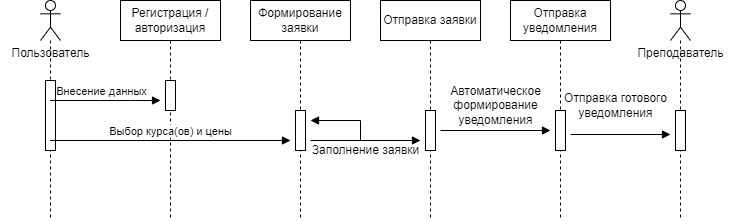

The diagram above was exported from draw.io. Its source (the exported page's mxGraphModel, read from the mxfile embedded in the PNG):
<mxGraphModel dx="1050" dy="543" grid="1" gridSize="10" guides="1" tooltips="1" connect="1" arrows="1" fold="1" page="1" pageScale="1" pageWidth="850" pageHeight="1100" math="0" shadow="0">
  <root>
    <mxCell id="0" />
    <mxCell id="1" parent="0" />
    <mxCell id="QNubBs8B7zQfvm5rBniJ-1" value="" style="shape=umlLifeline;perimeter=lifelinePerimeter;whiteSpace=wrap;html=1;container=1;dropTarget=0;collapsible=0;recursiveResize=0;outlineConnect=0;portConstraint=eastwest;newEdgeStyle={&quot;curved&quot;:0,&quot;rounded&quot;:0};participant=umlActor;" vertex="1" parent="1">
      <mxGeometry x="60" y="80" width="20" height="220" as="geometry" />
    </mxCell>
    <mxCell id="QNubBs8B7zQfvm5rBniJ-24" value="" style="html=1;points=[[0,0,0,0,5],[0,1,0,0,-5],[1,0,0,0,5],[1,1,0,0,-5]];perimeter=orthogonalPerimeter;outlineConnect=0;targetShapes=umlLifeline;portConstraint=eastwest;newEdgeStyle={&quot;curved&quot;:0,&quot;rounded&quot;:0};" vertex="1" parent="QNubBs8B7zQfvm5rBniJ-1">
      <mxGeometry x="5" y="80" width="10" height="70" as="geometry" />
    </mxCell>
    <mxCell id="QNubBs8B7zQfvm5rBniJ-2" value="" style="shape=umlLifeline;perimeter=lifelinePerimeter;whiteSpace=wrap;html=1;container=1;dropTarget=0;collapsible=0;recursiveResize=0;outlineConnect=0;portConstraint=eastwest;newEdgeStyle={&quot;curved&quot;:0,&quot;rounded&quot;:0};participant=umlActor;" vertex="1" parent="1">
      <mxGeometry x="690" y="80" width="20" height="220" as="geometry" />
    </mxCell>
    <mxCell id="QNubBs8B7zQfvm5rBniJ-21" value="" style="html=1;points=[[0,0,0,0,5],[0,1,0,0,-5],[1,0,0,0,5],[1,1,0,0,-5]];perimeter=orthogonalPerimeter;outlineConnect=0;targetShapes=umlLifeline;portConstraint=eastwest;newEdgeStyle={&quot;curved&quot;:0,&quot;rounded&quot;:0};" vertex="1" parent="QNubBs8B7zQfvm5rBniJ-2">
      <mxGeometry x="5" y="110" width="10" height="40" as="geometry" />
    </mxCell>
    <mxCell id="QNubBs8B7zQfvm5rBniJ-3" value="Пользователь" style="text;html=1;align=center;verticalAlign=middle;resizable=0;points=[];autosize=1;strokeColor=none;fillColor=none;" vertex="1" parent="1">
      <mxGeometry x="20" y="118" width="100" height="30" as="geometry" />
    </mxCell>
    <mxCell id="QNubBs8B7zQfvm5rBniJ-4" value="Преподаватель" style="text;html=1;align=center;verticalAlign=middle;resizable=0;points=[];autosize=1;strokeColor=none;fillColor=none;" vertex="1" parent="1">
      <mxGeometry x="645" y="118" width="110" height="30" as="geometry" />
    </mxCell>
    <mxCell id="QNubBs8B7zQfvm5rBniJ-5" value="Регистрация / авторизация" style="shape=umlLifeline;perimeter=lifelinePerimeter;whiteSpace=wrap;html=1;container=1;dropTarget=0;collapsible=0;recursiveResize=0;outlineConnect=0;portConstraint=eastwest;newEdgeStyle={&quot;curved&quot;:0,&quot;rounded&quot;:0};" vertex="1" parent="1">
      <mxGeometry x="140" y="80" width="100" height="220" as="geometry" />
    </mxCell>
    <mxCell id="QNubBs8B7zQfvm5rBniJ-9" value="" style="html=1;points=[[0,0,0,0,5],[0,1,0,0,-5],[1,0,0,0,5],[1,1,0,0,-5]];perimeter=orthogonalPerimeter;outlineConnect=0;targetShapes=umlLifeline;portConstraint=eastwest;newEdgeStyle={&quot;curved&quot;:0,&quot;rounded&quot;:0};" vertex="1" parent="QNubBs8B7zQfvm5rBniJ-5">
      <mxGeometry x="45" y="80" width="10" height="30" as="geometry" />
    </mxCell>
    <mxCell id="QNubBs8B7zQfvm5rBniJ-6" value="Формирование заявки" style="shape=umlLifeline;perimeter=lifelinePerimeter;whiteSpace=wrap;html=1;container=1;dropTarget=0;collapsible=0;recursiveResize=0;outlineConnect=0;portConstraint=eastwest;newEdgeStyle={&quot;curved&quot;:0,&quot;rounded&quot;:0};" vertex="1" parent="1">
      <mxGeometry x="270" y="80" width="100" height="220" as="geometry" />
    </mxCell>
    <mxCell id="QNubBs8B7zQfvm5rBniJ-11" value="" style="html=1;points=[[0,0,0,0,5],[0,1,0,0,-5],[1,0,0,0,5],[1,1,0,0,-5]];perimeter=orthogonalPerimeter;outlineConnect=0;targetShapes=umlLifeline;portConstraint=eastwest;newEdgeStyle={&quot;curved&quot;:0,&quot;rounded&quot;:0};" vertex="1" parent="QNubBs8B7zQfvm5rBniJ-6">
      <mxGeometry x="45" y="110" width="10" height="40" as="geometry" />
    </mxCell>
    <mxCell id="QNubBs8B7zQfvm5rBniJ-7" value="Отправка заявки" style="shape=umlLifeline;perimeter=lifelinePerimeter;whiteSpace=wrap;html=1;container=1;dropTarget=0;collapsible=0;recursiveResize=0;outlineConnect=0;portConstraint=eastwest;newEdgeStyle={&quot;curved&quot;:0,&quot;rounded&quot;:0};" vertex="1" parent="1">
      <mxGeometry x="400" y="80" width="100" height="220" as="geometry" />
    </mxCell>
    <mxCell id="QNubBs8B7zQfvm5rBniJ-14" value="" style="html=1;points=[[0,0,0,0,5],[0,1,0,0,-5],[1,0,0,0,5],[1,1,0,0,-5]];perimeter=orthogonalPerimeter;outlineConnect=0;targetShapes=umlLifeline;portConstraint=eastwest;newEdgeStyle={&quot;curved&quot;:0,&quot;rounded&quot;:0};" vertex="1" parent="QNubBs8B7zQfvm5rBniJ-7">
      <mxGeometry x="45" y="110" width="10" height="40" as="geometry" />
    </mxCell>
    <mxCell id="QNubBs8B7zQfvm5rBniJ-8" value="Отправка уведомления" style="shape=umlLifeline;perimeter=lifelinePerimeter;whiteSpace=wrap;html=1;container=1;dropTarget=0;collapsible=0;recursiveResize=0;outlineConnect=0;portConstraint=eastwest;newEdgeStyle={&quot;curved&quot;:0,&quot;rounded&quot;:0};" vertex="1" parent="1">
      <mxGeometry x="530" y="80" width="100" height="220" as="geometry" />
    </mxCell>
    <mxCell id="QNubBs8B7zQfvm5rBniJ-18" value="" style="html=1;points=[[0,0,0,0,5],[0,1,0,0,-5],[1,0,0,0,5],[1,1,0,0,-5]];perimeter=orthogonalPerimeter;outlineConnect=0;targetShapes=umlLifeline;portConstraint=eastwest;newEdgeStyle={&quot;curved&quot;:0,&quot;rounded&quot;:0};" vertex="1" parent="QNubBs8B7zQfvm5rBniJ-8">
      <mxGeometry x="45" y="110" width="10" height="40" as="geometry" />
    </mxCell>
    <mxCell id="QNubBs8B7zQfvm5rBniJ-10" value="Внесение данных" style="html=1;verticalAlign=bottom;endArrow=block;curved=0;rounded=0;" edge="1" parent="1" source="QNubBs8B7zQfvm5rBniJ-1">
      <mxGeometry x="-0.086" width="80" relative="1" as="geometry">
        <mxPoint x="90" y="180" as="sourcePoint" />
        <mxPoint x="180" y="180" as="targetPoint" />
        <Array as="points">
          <mxPoint x="120" y="180" />
          <mxPoint x="150" y="180" />
        </Array>
        <mxPoint x="1" as="offset" />
      </mxGeometry>
    </mxCell>
    <mxCell id="QNubBs8B7zQfvm5rBniJ-12" value="Выбор курса(ов) и цены" style="html=1;verticalAlign=bottom;endArrow=block;curved=0;rounded=0;" edge="1" parent="1" source="QNubBs8B7zQfvm5rBniJ-1">
      <mxGeometry width="80" relative="1" as="geometry">
        <mxPoint x="230" y="220" as="sourcePoint" />
        <mxPoint x="310" y="220" as="targetPoint" />
      </mxGeometry>
    </mxCell>
    <mxCell id="QNubBs8B7zQfvm5rBniJ-13" value="" style="html=1;verticalAlign=bottom;endArrow=block;curved=0;rounded=0;" edge="1" parent="1">
      <mxGeometry width="80" relative="1" as="geometry">
        <mxPoint x="330" y="220" as="sourcePoint" />
        <mxPoint x="330" y="200" as="targetPoint" />
        <Array as="points">
          <mxPoint x="380" y="220" />
          <mxPoint x="380" y="200" />
        </Array>
      </mxGeometry>
    </mxCell>
    <mxCell id="QNubBs8B7zQfvm5rBniJ-16" value="" style="html=1;verticalAlign=bottom;endArrow=block;curved=0;rounded=0;" edge="1" parent="1">
      <mxGeometry width="80" relative="1" as="geometry">
        <mxPoint x="360" y="220" as="sourcePoint" />
        <mxPoint x="440" y="220" as="targetPoint" />
      </mxGeometry>
    </mxCell>
    <mxCell id="QNubBs8B7zQfvm5rBniJ-17" value="Заполнение заявки" style="text;html=1;align=center;verticalAlign=middle;resizable=0;points=[];autosize=1;strokeColor=none;fillColor=none;" vertex="1" parent="1">
      <mxGeometry x="320" y="215" width="130" height="30" as="geometry" />
    </mxCell>
    <mxCell id="QNubBs8B7zQfvm5rBniJ-19" value="" style="html=1;verticalAlign=bottom;endArrow=block;curved=0;rounded=0;" edge="1" parent="1">
      <mxGeometry width="80" relative="1" as="geometry">
        <mxPoint x="460" y="210" as="sourcePoint" />
        <mxPoint x="570" y="210" as="targetPoint" />
      </mxGeometry>
    </mxCell>
    <mxCell id="QNubBs8B7zQfvm5rBniJ-20" value="Автоматическое&lt;div&gt;формирование&lt;/div&gt;&lt;div&gt;уведомления&lt;/div&gt;" style="text;html=1;align=center;verticalAlign=middle;resizable=0;points=[];autosize=1;strokeColor=none;fillColor=none;" vertex="1" parent="1">
      <mxGeometry x="460" y="155" width="110" height="60" as="geometry" />
    </mxCell>
    <mxCell id="QNubBs8B7zQfvm5rBniJ-22" value="" style="html=1;verticalAlign=bottom;endArrow=block;curved=0;rounded=0;" edge="1" parent="1">
      <mxGeometry width="80" relative="1" as="geometry">
        <mxPoint x="590" y="214" as="sourcePoint" />
        <mxPoint x="690" y="214" as="targetPoint" />
      </mxGeometry>
    </mxCell>
    <mxCell id="QNubBs8B7zQfvm5rBniJ-23" value="Отправка готового&lt;div&gt;уведомления&lt;/div&gt;" style="text;html=1;align=center;verticalAlign=middle;resizable=0;points=[];autosize=1;strokeColor=none;fillColor=none;" vertex="1" parent="1">
      <mxGeometry x="570" y="165" width="130" height="40" as="geometry" />
    </mxCell>
  </root>
</mxGraphModel>